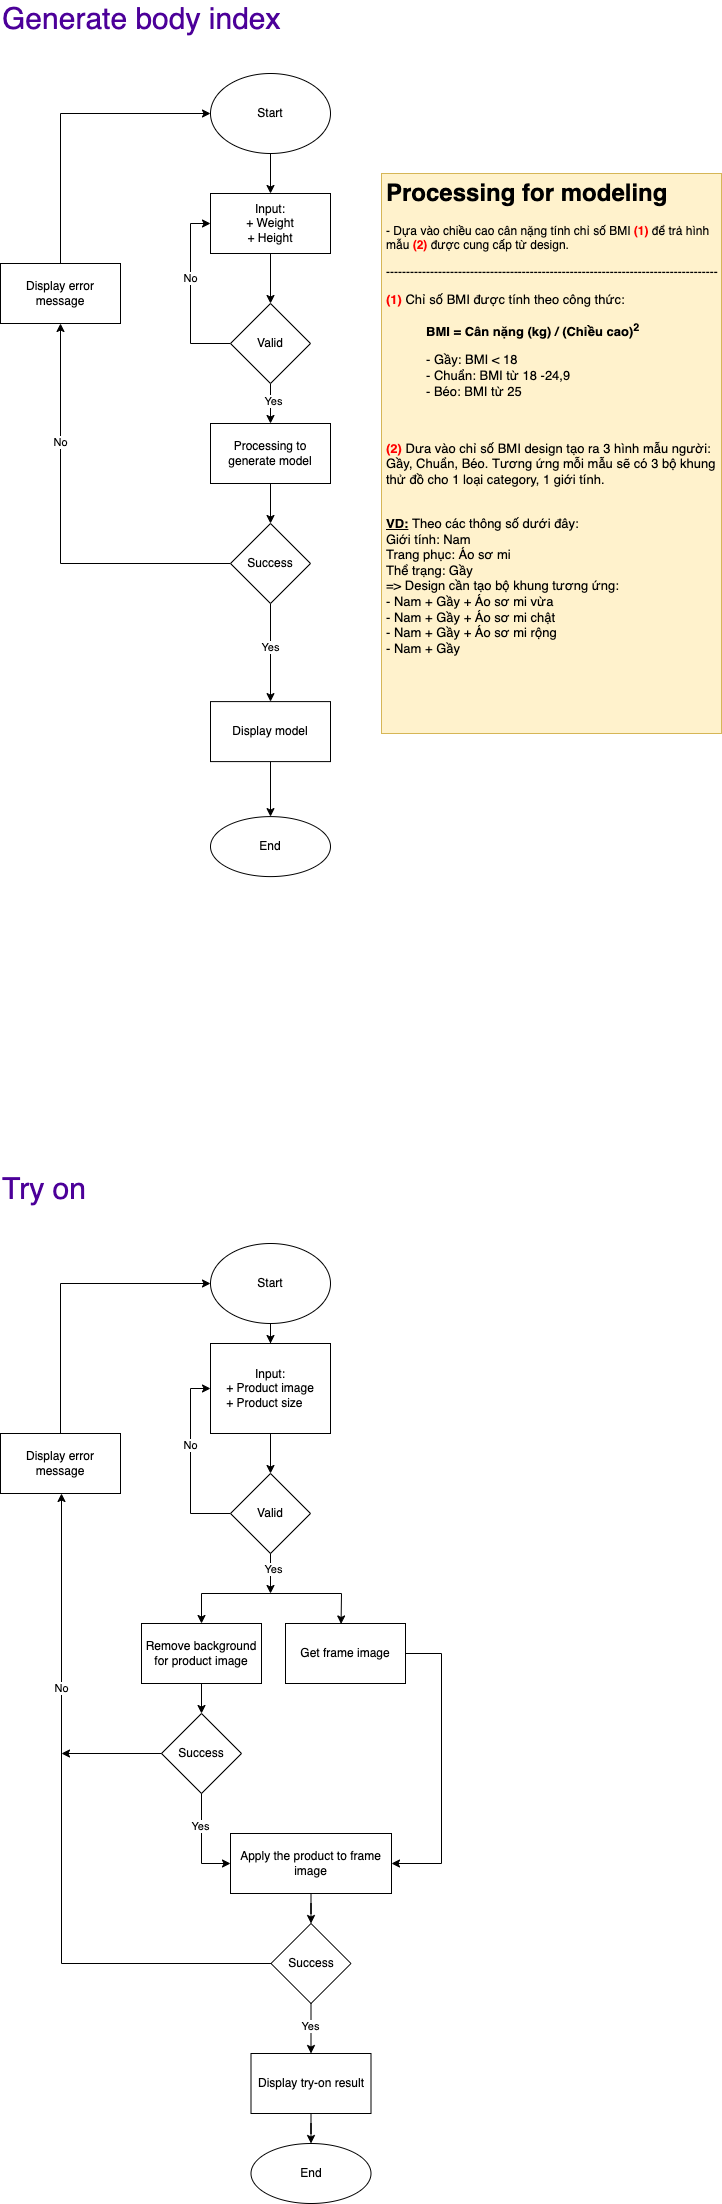

The diagram above was exported from draw.io. Its source (the exported page's mxGraphModel, read from the mxfile embedded in the PNG):
<mxGraphModel dx="1186" dy="654" grid="1" gridSize="10" guides="1" tooltips="1" connect="1" arrows="1" fold="1" page="1" pageScale="1" pageWidth="827" pageHeight="1169" math="0" shadow="0">
  <root>
    <mxCell id="WIyWlLk6GJQsqaUBKTNV-0" />
    <mxCell id="WIyWlLk6GJQsqaUBKTNV-1" parent="WIyWlLk6GJQsqaUBKTNV-0" />
    <mxCell id="IxrGm9NokxktN4RpfTqe-2" value="" style="edgeStyle=orthogonalEdgeStyle;rounded=0;orthogonalLoop=1;jettySize=auto;html=1;" parent="WIyWlLk6GJQsqaUBKTNV-1" source="IxrGm9NokxktN4RpfTqe-0" target="IxrGm9NokxktN4RpfTqe-1" edge="1">
      <mxGeometry relative="1" as="geometry" />
    </mxCell>
    <mxCell id="IxrGm9NokxktN4RpfTqe-0" value="Start" style="ellipse;whiteSpace=wrap;html=1;" parent="WIyWlLk6GJQsqaUBKTNV-1" vertex="1">
      <mxGeometry x="250" y="150" width="120" height="80" as="geometry" />
    </mxCell>
    <mxCell id="IxrGm9NokxktN4RpfTqe-4" value="" style="edgeStyle=orthogonalEdgeStyle;rounded=0;orthogonalLoop=1;jettySize=auto;html=1;" parent="WIyWlLk6GJQsqaUBKTNV-1" source="IxrGm9NokxktN4RpfTqe-1" target="IxrGm9NokxktN4RpfTqe-3" edge="1">
      <mxGeometry relative="1" as="geometry" />
    </mxCell>
    <mxCell id="IxrGm9NokxktN4RpfTqe-1" value="Input:&lt;br&gt;+ Weight&lt;br&gt;+ Height" style="whiteSpace=wrap;html=1;" parent="WIyWlLk6GJQsqaUBKTNV-1" vertex="1">
      <mxGeometry x="250" y="270" width="120" height="60" as="geometry" />
    </mxCell>
    <mxCell id="IxrGm9NokxktN4RpfTqe-5" style="edgeStyle=orthogonalEdgeStyle;rounded=0;orthogonalLoop=1;jettySize=auto;html=1;entryX=0;entryY=0.5;entryDx=0;entryDy=0;" parent="WIyWlLk6GJQsqaUBKTNV-1" source="IxrGm9NokxktN4RpfTqe-3" target="IxrGm9NokxktN4RpfTqe-1" edge="1">
      <mxGeometry relative="1" as="geometry">
        <Array as="points">
          <mxPoint x="230" y="420" />
          <mxPoint x="230" y="300" />
        </Array>
      </mxGeometry>
    </mxCell>
    <mxCell id="IxrGm9NokxktN4RpfTqe-6" value="No" style="edgeLabel;html=1;align=center;verticalAlign=middle;resizable=0;points=[];" parent="IxrGm9NokxktN4RpfTqe-5" connectable="0" vertex="1">
      <mxGeometry x="0.1833" y="1" relative="1" as="geometry">
        <mxPoint as="offset" />
      </mxGeometry>
    </mxCell>
    <mxCell id="tv3mcwrooyxWTyJ-Y1T8-57" value="" style="edgeStyle=orthogonalEdgeStyle;rounded=0;orthogonalLoop=1;jettySize=auto;html=1;" parent="WIyWlLk6GJQsqaUBKTNV-1" source="IxrGm9NokxktN4RpfTqe-3" target="tv3mcwrooyxWTyJ-Y1T8-56" edge="1">
      <mxGeometry relative="1" as="geometry" />
    </mxCell>
    <mxCell id="tv3mcwrooyxWTyJ-Y1T8-58" value="Yes" style="edgeLabel;html=1;align=center;verticalAlign=middle;resizable=0;points=[];" parent="tv3mcwrooyxWTyJ-Y1T8-57" connectable="0" vertex="1">
      <mxGeometry x="-0.1429" y="2" relative="1" as="geometry">
        <mxPoint as="offset" />
      </mxGeometry>
    </mxCell>
    <mxCell id="IxrGm9NokxktN4RpfTqe-3" value="Valid" style="rhombus;whiteSpace=wrap;html=1;" parent="WIyWlLk6GJQsqaUBKTNV-1" vertex="1">
      <mxGeometry x="270" y="380" width="80" height="80" as="geometry" />
    </mxCell>
    <mxCell id="IxrGm9NokxktN4RpfTqe-20" value="" style="edgeStyle=orthogonalEdgeStyle;rounded=0;orthogonalLoop=1;jettySize=auto;html=1;exitX=0;exitY=0.5;exitDx=0;exitDy=0;" parent="WIyWlLk6GJQsqaUBKTNV-1" source="tv3mcwrooyxWTyJ-Y1T8-59" target="IxrGm9NokxktN4RpfTqe-19" edge="1">
      <mxGeometry relative="1" as="geometry">
        <mxPoint x="255.04761904761904" y="565.047619047619" as="sourcePoint" />
        <Array as="points">
          <mxPoint x="100" y="640" />
        </Array>
      </mxGeometry>
    </mxCell>
    <mxCell id="IxrGm9NokxktN4RpfTqe-22" value="No" style="edgeLabel;html=1;align=center;verticalAlign=middle;resizable=0;points=[];" parent="IxrGm9NokxktN4RpfTqe-20" connectable="0" vertex="1">
      <mxGeometry x="0.43" y="1" relative="1" as="geometry">
        <mxPoint y="1" as="offset" />
      </mxGeometry>
    </mxCell>
    <mxCell id="IxrGm9NokxktN4RpfTqe-24" value="" style="edgeStyle=orthogonalEdgeStyle;rounded=0;orthogonalLoop=1;jettySize=auto;html=1;exitX=0.5;exitY=1;exitDx=0;exitDy=0;" parent="WIyWlLk6GJQsqaUBKTNV-1" source="tv3mcwrooyxWTyJ-Y1T8-59" target="IxrGm9NokxktN4RpfTqe-23" edge="1">
      <mxGeometry relative="1" as="geometry">
        <mxPoint x="310" y="620" as="sourcePoint" />
      </mxGeometry>
    </mxCell>
    <mxCell id="IxrGm9NokxktN4RpfTqe-27" value="Yes" style="edgeLabel;html=1;align=center;verticalAlign=middle;resizable=0;points=[];" parent="IxrGm9NokxktN4RpfTqe-24" connectable="0" vertex="1">
      <mxGeometry x="-0.1333" y="-1" relative="1" as="geometry">
        <mxPoint as="offset" />
      </mxGeometry>
    </mxCell>
    <mxCell id="IxrGm9NokxktN4RpfTqe-21" style="edgeStyle=orthogonalEdgeStyle;rounded=0;orthogonalLoop=1;jettySize=auto;html=1;entryX=0;entryY=0.5;entryDx=0;entryDy=0;" parent="WIyWlLk6GJQsqaUBKTNV-1" source="IxrGm9NokxktN4RpfTqe-19" target="IxrGm9NokxktN4RpfTqe-0" edge="1">
      <mxGeometry relative="1" as="geometry">
        <Array as="points">
          <mxPoint x="100" y="190" />
        </Array>
      </mxGeometry>
    </mxCell>
    <mxCell id="IxrGm9NokxktN4RpfTqe-19" value="Display error message" style="whiteSpace=wrap;html=1;" parent="WIyWlLk6GJQsqaUBKTNV-1" vertex="1">
      <mxGeometry x="40" y="340" width="120" height="60" as="geometry" />
    </mxCell>
    <mxCell id="IxrGm9NokxktN4RpfTqe-26" value="" style="edgeStyle=orthogonalEdgeStyle;rounded=0;orthogonalLoop=1;jettySize=auto;html=1;" parent="WIyWlLk6GJQsqaUBKTNV-1" source="IxrGm9NokxktN4RpfTqe-23" target="IxrGm9NokxktN4RpfTqe-25" edge="1">
      <mxGeometry relative="1" as="geometry" />
    </mxCell>
    <mxCell id="IxrGm9NokxktN4RpfTqe-23" value="Display model" style="whiteSpace=wrap;html=1;" parent="WIyWlLk6GJQsqaUBKTNV-1" vertex="1">
      <mxGeometry x="250" y="778.1" width="120" height="60" as="geometry" />
    </mxCell>
    <mxCell id="IxrGm9NokxktN4RpfTqe-25" value="End" style="ellipse;whiteSpace=wrap;html=1;" parent="WIyWlLk6GJQsqaUBKTNV-1" vertex="1">
      <mxGeometry x="250" y="893.1" width="120" height="60" as="geometry" />
    </mxCell>
    <mxCell id="IxrGm9NokxktN4RpfTqe-28" value="&lt;h1&gt;Processing for modeling&lt;/h1&gt;&lt;p&gt;- Dựa vào chiều cao cân nặng tính chỉ số BMI&lt;b&gt; &lt;font color=&quot;#ff0000&quot;&gt;(1)&lt;/font&gt;&lt;/b&gt; để trả hình mẫu &lt;font color=&quot;#ff0000&quot;&gt;&lt;b&gt;(2)&lt;/b&gt;&lt;/font&gt; được cung cấp từ design.&lt;/p&gt;&lt;p&gt;-----------------------------------------------------------------------------------&lt;/p&gt;&lt;p style=&quot;font-size: 13px;&quot;&gt;&lt;b&gt;&lt;font color=&quot;#ff0000&quot;&gt;(1)&lt;/font&gt; &lt;/b&gt;Chỉ số BMI được tính theo công thức:&lt;/p&gt;&lt;blockquote style=&quot;margin: 0px 0px 0px 40px; border: none; padding: 0px;&quot;&gt;&lt;p style=&quot;font-size: 13px;&quot;&gt;&lt;b&gt;BMI = Cân nặng (kg) / (Chiều cao)&lt;sup&gt;2&lt;/sup&gt;&lt;/b&gt;&amp;nbsp;&lt;/p&gt;&lt;/blockquote&gt;&lt;p style=&quot;font-size: 13px;&quot;&gt;&lt;/p&gt;&lt;blockquote style=&quot;margin: 0px 0px 0px 40px; border: none; padding: 0px;&quot;&gt;&lt;p style=&quot;font-size: 13px;&quot;&gt;- Gầy: BMI &amp;lt; 18&lt;br&gt;- Chuẩn: BMI từ 18 -24,9&lt;br&gt;- Béo: BMI từ 25&lt;/p&gt;&lt;p style=&quot;font-size: 13px;&quot;&gt;&lt;br&gt;&lt;/p&gt;&lt;/blockquote&gt;&lt;p style=&quot;font-size: 13px;&quot;&gt;&lt;b&gt;&lt;font color=&quot;#ff0000&quot;&gt;(2)&lt;/font&gt;&lt;/b&gt; Dưa vào chỉ số BMI design tạo ra 3 hình mẫu người: Gầy, Chuẩn, Béo. Tương ứng mỗi mẫu sẽ có 3 bộ khung thử đồ cho 1 loại category, 1 giới tính.&lt;br&gt;&lt;br&gt;&lt;/p&gt;&lt;p style=&quot;font-size: 13px;&quot;&gt;&lt;b style=&quot;text-decoration-line: underline;&quot;&gt;VD:&lt;/b&gt;&amp;nbsp;Theo các thông số dưới đây:&lt;br&gt;Giới tính: Nam&lt;br&gt;Trang phục: Áo sơ mi&lt;br&gt;Thể trạng: Gầy&lt;br&gt;=&amp;gt; Design cần tạo bộ khung tương ứng:&lt;br&gt;- Nam + Gầy + Áo sơ mi vừa&lt;br&gt;- Nam + Gầy + Áo sơ mi chật&lt;br&gt;- Nam + Gầy + Áo sơ mi rộng&lt;br&gt;- Nam + Gầy&lt;/p&gt;&lt;blockquote style=&quot;margin: 0 0 0 40px; border: none; padding: 0px;&quot;&gt;&lt;p style=&quot;font-size: 13px;&quot;&gt;&lt;br&gt;&lt;/p&gt;&lt;/blockquote&gt;&lt;p&gt;&lt;/p&gt;" style="text;html=1;strokeColor=#d6b656;fillColor=#fff2cc;spacing=5;spacingTop=-20;whiteSpace=wrap;overflow=hidden;rounded=0;" parent="WIyWlLk6GJQsqaUBKTNV-1" vertex="1">
      <mxGeometry x="421" y="250" width="340" height="560" as="geometry" />
    </mxCell>
    <mxCell id="IxrGm9NokxktN4RpfTqe-32" value="Generate body index" style="text;html=1;strokeColor=none;fillColor=none;align=left;verticalAlign=middle;whiteSpace=wrap;rounded=0;fontSize=30;fontColor=#4C0099;" parent="WIyWlLk6GJQsqaUBKTNV-1" vertex="1">
      <mxGeometry x="40" y="80" width="390" height="30" as="geometry" />
    </mxCell>
    <mxCell id="tv3mcwrooyxWTyJ-Y1T8-0" value="" style="edgeStyle=orthogonalEdgeStyle;rounded=0;orthogonalLoop=1;jettySize=auto;html=1;" parent="WIyWlLk6GJQsqaUBKTNV-1" source="tv3mcwrooyxWTyJ-Y1T8-1" target="tv3mcwrooyxWTyJ-Y1T8-3" edge="1">
      <mxGeometry relative="1" as="geometry" />
    </mxCell>
    <mxCell id="tv3mcwrooyxWTyJ-Y1T8-1" value="Start" style="ellipse;whiteSpace=wrap;html=1;" parent="WIyWlLk6GJQsqaUBKTNV-1" vertex="1">
      <mxGeometry x="250" y="1320" width="120" height="80" as="geometry" />
    </mxCell>
    <mxCell id="tv3mcwrooyxWTyJ-Y1T8-2" value="" style="edgeStyle=orthogonalEdgeStyle;rounded=0;orthogonalLoop=1;jettySize=auto;html=1;" parent="WIyWlLk6GJQsqaUBKTNV-1" source="tv3mcwrooyxWTyJ-Y1T8-3" target="tv3mcwrooyxWTyJ-Y1T8-8" edge="1">
      <mxGeometry relative="1" as="geometry" />
    </mxCell>
    <mxCell id="tv3mcwrooyxWTyJ-Y1T8-3" value="Input:&lt;br&gt;&lt;div style=&quot;text-align: left;&quot;&gt;&lt;span style=&quot;background-color: initial;&quot;&gt;+ Product image&lt;/span&gt;&lt;/div&gt;&lt;div style=&quot;text-align: left;&quot;&gt;&lt;span style=&quot;background-color: initial;&quot;&gt;+ Product size&lt;/span&gt;&lt;br&gt;&lt;/div&gt;" style="whiteSpace=wrap;html=1;" parent="WIyWlLk6GJQsqaUBKTNV-1" vertex="1">
      <mxGeometry x="250" y="1420" width="120" height="90" as="geometry" />
    </mxCell>
    <mxCell id="tv3mcwrooyxWTyJ-Y1T8-4" style="edgeStyle=orthogonalEdgeStyle;rounded=0;orthogonalLoop=1;jettySize=auto;html=1;entryX=0;entryY=0.5;entryDx=0;entryDy=0;" parent="WIyWlLk6GJQsqaUBKTNV-1" source="tv3mcwrooyxWTyJ-Y1T8-8" target="tv3mcwrooyxWTyJ-Y1T8-3" edge="1">
      <mxGeometry relative="1" as="geometry">
        <Array as="points">
          <mxPoint x="230" y="1590" />
          <mxPoint x="230" y="1465" />
        </Array>
      </mxGeometry>
    </mxCell>
    <mxCell id="tv3mcwrooyxWTyJ-Y1T8-5" value="No" style="edgeLabel;html=1;align=center;verticalAlign=middle;resizable=0;points=[];" parent="tv3mcwrooyxWTyJ-Y1T8-4" connectable="0" vertex="1">
      <mxGeometry x="0.1833" y="1" relative="1" as="geometry">
        <mxPoint as="offset" />
      </mxGeometry>
    </mxCell>
    <mxCell id="tv3mcwrooyxWTyJ-Y1T8-8" value="Valid" style="rhombus;whiteSpace=wrap;html=1;" parent="WIyWlLk6GJQsqaUBKTNV-1" vertex="1">
      <mxGeometry x="270" y="1550" width="80" height="80" as="geometry" />
    </mxCell>
    <mxCell id="tv3mcwrooyxWTyJ-Y1T8-9" value="" style="edgeStyle=orthogonalEdgeStyle;rounded=0;orthogonalLoop=1;jettySize=auto;html=1;" parent="WIyWlLk6GJQsqaUBKTNV-1" source="tv3mcwrooyxWTyJ-Y1T8-68" target="tv3mcwrooyxWTyJ-Y1T8-15" edge="1">
      <mxGeometry relative="1" as="geometry">
        <mxPoint x="101" y="1980" as="sourcePoint" />
        <Array as="points">
          <mxPoint x="101" y="2040" />
        </Array>
      </mxGeometry>
    </mxCell>
    <mxCell id="tv3mcwrooyxWTyJ-Y1T8-10" value="No" style="edgeLabel;html=1;align=center;verticalAlign=middle;resizable=0;points=[];" parent="tv3mcwrooyxWTyJ-Y1T8-9" connectable="0" vertex="1">
      <mxGeometry x="0.43" y="1" relative="1" as="geometry">
        <mxPoint y="1" as="offset" />
      </mxGeometry>
    </mxCell>
    <mxCell id="tv3mcwrooyxWTyJ-Y1T8-11" value="" style="edgeStyle=orthogonalEdgeStyle;rounded=0;orthogonalLoop=1;jettySize=auto;html=1;" parent="WIyWlLk6GJQsqaUBKTNV-1" target="tv3mcwrooyxWTyJ-Y1T8-17" edge="1">
      <mxGeometry relative="1" as="geometry">
        <mxPoint x="350.5" y="2080.0000000000005" as="sourcePoint" />
      </mxGeometry>
    </mxCell>
    <mxCell id="tv3mcwrooyxWTyJ-Y1T8-12" value="Yes" style="edgeLabel;html=1;align=center;verticalAlign=middle;resizable=0;points=[];" parent="tv3mcwrooyxWTyJ-Y1T8-11" connectable="0" vertex="1">
      <mxGeometry x="-0.1333" y="-1" relative="1" as="geometry">
        <mxPoint as="offset" />
      </mxGeometry>
    </mxCell>
    <mxCell id="tv3mcwrooyxWTyJ-Y1T8-14" style="edgeStyle=orthogonalEdgeStyle;rounded=0;orthogonalLoop=1;jettySize=auto;html=1;entryX=0;entryY=0.5;entryDx=0;entryDy=0;" parent="WIyWlLk6GJQsqaUBKTNV-1" source="tv3mcwrooyxWTyJ-Y1T8-15" target="tv3mcwrooyxWTyJ-Y1T8-1" edge="1">
      <mxGeometry relative="1" as="geometry">
        <Array as="points">
          <mxPoint x="100" y="1360" />
        </Array>
      </mxGeometry>
    </mxCell>
    <mxCell id="tv3mcwrooyxWTyJ-Y1T8-15" value="Display error message" style="whiteSpace=wrap;html=1;" parent="WIyWlLk6GJQsqaUBKTNV-1" vertex="1">
      <mxGeometry x="40" y="1510" width="120" height="60" as="geometry" />
    </mxCell>
    <mxCell id="tv3mcwrooyxWTyJ-Y1T8-16" value="" style="edgeStyle=orthogonalEdgeStyle;rounded=0;orthogonalLoop=1;jettySize=auto;html=1;" parent="WIyWlLk6GJQsqaUBKTNV-1" source="tv3mcwrooyxWTyJ-Y1T8-17" target="tv3mcwrooyxWTyJ-Y1T8-18" edge="1">
      <mxGeometry relative="1" as="geometry" />
    </mxCell>
    <mxCell id="tv3mcwrooyxWTyJ-Y1T8-17" value="Display try-on result" style="whiteSpace=wrap;html=1;" parent="WIyWlLk6GJQsqaUBKTNV-1" vertex="1">
      <mxGeometry x="290.5" y="2130" width="120" height="60" as="geometry" />
    </mxCell>
    <mxCell id="tv3mcwrooyxWTyJ-Y1T8-18" value="End" style="ellipse;whiteSpace=wrap;html=1;" parent="WIyWlLk6GJQsqaUBKTNV-1" vertex="1">
      <mxGeometry x="290.5" y="2220" width="120" height="60" as="geometry" />
    </mxCell>
    <mxCell id="tv3mcwrooyxWTyJ-Y1T8-20" value="Try on" style="text;html=1;strokeColor=none;fillColor=none;align=left;verticalAlign=middle;whiteSpace=wrap;rounded=0;fontSize=30;fontColor=#4C0099;" parent="WIyWlLk6GJQsqaUBKTNV-1" vertex="1">
      <mxGeometry x="40" y="1250" width="390" height="30" as="geometry" />
    </mxCell>
    <mxCell id="tv3mcwrooyxWTyJ-Y1T8-48" value="" style="endArrow=classic;html=1;rounded=0;exitX=0.5;exitY=1;exitDx=0;exitDy=0;" parent="WIyWlLk6GJQsqaUBKTNV-1" source="tv3mcwrooyxWTyJ-Y1T8-8" edge="1">
      <mxGeometry width="50" height="50" relative="1" as="geometry">
        <mxPoint x="271" y="1750" as="sourcePoint" />
        <mxPoint x="310" y="1670" as="targetPoint" />
      </mxGeometry>
    </mxCell>
    <mxCell id="tv3mcwrooyxWTyJ-Y1T8-76" value="Yes" style="edgeLabel;html=1;align=center;verticalAlign=middle;resizable=0;points=[];" parent="tv3mcwrooyxWTyJ-Y1T8-48" connectable="0" vertex="1">
      <mxGeometry x="-0.2342" y="2" relative="1" as="geometry">
        <mxPoint as="offset" />
      </mxGeometry>
    </mxCell>
    <mxCell id="tv3mcwrooyxWTyJ-Y1T8-49" value="" style="endArrow=none;html=1;rounded=0;" parent="WIyWlLk6GJQsqaUBKTNV-1" edge="1">
      <mxGeometry width="50" height="50" relative="1" as="geometry">
        <mxPoint x="241" y="1670" as="sourcePoint" />
        <mxPoint x="381" y="1670" as="targetPoint" />
      </mxGeometry>
    </mxCell>
    <mxCell id="tv3mcwrooyxWTyJ-Y1T8-50" value="" style="endArrow=classic;html=1;rounded=0;" parent="WIyWlLk6GJQsqaUBKTNV-1" target="tv3mcwrooyxWTyJ-Y1T8-51" edge="1">
      <mxGeometry width="50" height="50" relative="1" as="geometry">
        <mxPoint x="241" y="1670" as="sourcePoint" />
        <mxPoint x="251" y="1700" as="targetPoint" />
      </mxGeometry>
    </mxCell>
    <mxCell id="tv3mcwrooyxWTyJ-Y1T8-62" value="" style="edgeStyle=orthogonalEdgeStyle;rounded=0;orthogonalLoop=1;jettySize=auto;html=1;" parent="WIyWlLk6GJQsqaUBKTNV-1" source="tv3mcwrooyxWTyJ-Y1T8-51" target="tv3mcwrooyxWTyJ-Y1T8-61" edge="1">
      <mxGeometry relative="1" as="geometry" />
    </mxCell>
    <mxCell id="tv3mcwrooyxWTyJ-Y1T8-51" value="Remove background for product image" style="rounded=0;whiteSpace=wrap;html=1;fillColor=none;gradientColor=none;" parent="WIyWlLk6GJQsqaUBKTNV-1" vertex="1">
      <mxGeometry x="181" y="1700" width="120" height="60" as="geometry" />
    </mxCell>
    <mxCell id="tv3mcwrooyxWTyJ-Y1T8-65" style="edgeStyle=orthogonalEdgeStyle;rounded=0;orthogonalLoop=1;jettySize=auto;html=1;entryX=1;entryY=0.5;entryDx=0;entryDy=0;" parent="WIyWlLk6GJQsqaUBKTNV-1" source="tv3mcwrooyxWTyJ-Y1T8-52" target="tv3mcwrooyxWTyJ-Y1T8-63" edge="1">
      <mxGeometry relative="1" as="geometry">
        <Array as="points">
          <mxPoint x="481" y="1730" />
          <mxPoint x="481" y="1940" />
        </Array>
      </mxGeometry>
    </mxCell>
    <mxCell id="tv3mcwrooyxWTyJ-Y1T8-52" value="Get frame image" style="rounded=0;whiteSpace=wrap;html=1;fillColor=none;gradientColor=none;" parent="WIyWlLk6GJQsqaUBKTNV-1" vertex="1">
      <mxGeometry x="325" y="1700" width="120" height="60" as="geometry" />
    </mxCell>
    <mxCell id="tv3mcwrooyxWTyJ-Y1T8-55" value="" style="endArrow=classic;html=1;rounded=0;entryX=0.463;entryY=0.008;entryDx=0;entryDy=0;entryPerimeter=0;" parent="WIyWlLk6GJQsqaUBKTNV-1" target="tv3mcwrooyxWTyJ-Y1T8-52" edge="1">
      <mxGeometry width="50" height="50" relative="1" as="geometry">
        <mxPoint x="381" y="1670" as="sourcePoint" />
        <mxPoint x="301" y="1750" as="targetPoint" />
      </mxGeometry>
    </mxCell>
    <mxCell id="tv3mcwrooyxWTyJ-Y1T8-60" value="" style="edgeStyle=orthogonalEdgeStyle;rounded=0;orthogonalLoop=1;jettySize=auto;html=1;" parent="WIyWlLk6GJQsqaUBKTNV-1" source="tv3mcwrooyxWTyJ-Y1T8-56" target="tv3mcwrooyxWTyJ-Y1T8-59" edge="1">
      <mxGeometry relative="1" as="geometry" />
    </mxCell>
    <mxCell id="tv3mcwrooyxWTyJ-Y1T8-56" value="Processing to generate model" style="whiteSpace=wrap;html=1;" parent="WIyWlLk6GJQsqaUBKTNV-1" vertex="1">
      <mxGeometry x="250" y="500" width="120" height="60" as="geometry" />
    </mxCell>
    <mxCell id="tv3mcwrooyxWTyJ-Y1T8-59" value="Success" style="rhombus;whiteSpace=wrap;html=1;" parent="WIyWlLk6GJQsqaUBKTNV-1" vertex="1">
      <mxGeometry x="270" y="600" width="80" height="80" as="geometry" />
    </mxCell>
    <mxCell id="tv3mcwrooyxWTyJ-Y1T8-64" value="" style="edgeStyle=orthogonalEdgeStyle;rounded=0;orthogonalLoop=1;jettySize=auto;html=1;" parent="WIyWlLk6GJQsqaUBKTNV-1" source="tv3mcwrooyxWTyJ-Y1T8-61" target="tv3mcwrooyxWTyJ-Y1T8-63" edge="1">
      <mxGeometry relative="1" as="geometry">
        <Array as="points">
          <mxPoint x="241" y="1940" />
        </Array>
      </mxGeometry>
    </mxCell>
    <mxCell id="tv3mcwrooyxWTyJ-Y1T8-66" value="Yes" style="edgeLabel;html=1;align=center;verticalAlign=middle;resizable=0;points=[];" parent="tv3mcwrooyxWTyJ-Y1T8-64" connectable="0" vertex="1">
      <mxGeometry x="-0.3636" y="-2" relative="1" as="geometry">
        <mxPoint as="offset" />
      </mxGeometry>
    </mxCell>
    <mxCell id="tv3mcwrooyxWTyJ-Y1T8-70" style="edgeStyle=orthogonalEdgeStyle;rounded=0;orthogonalLoop=1;jettySize=auto;html=1;" parent="WIyWlLk6GJQsqaUBKTNV-1" source="tv3mcwrooyxWTyJ-Y1T8-61" edge="1">
      <mxGeometry relative="1" as="geometry">
        <mxPoint x="101" y="1830" as="targetPoint" />
        <Array as="points">
          <mxPoint x="101" y="1830" />
          <mxPoint x="101" y="1830" />
        </Array>
      </mxGeometry>
    </mxCell>
    <mxCell id="tv3mcwrooyxWTyJ-Y1T8-61" value="Success" style="rhombus;whiteSpace=wrap;html=1;fillColor=none;rounded=0;gradientColor=none;" parent="WIyWlLk6GJQsqaUBKTNV-1" vertex="1">
      <mxGeometry x="201" y="1790" width="80" height="80" as="geometry" />
    </mxCell>
    <mxCell id="tv3mcwrooyxWTyJ-Y1T8-69" value="" style="edgeStyle=orthogonalEdgeStyle;rounded=0;orthogonalLoop=1;jettySize=auto;html=1;" parent="WIyWlLk6GJQsqaUBKTNV-1" source="tv3mcwrooyxWTyJ-Y1T8-63" target="tv3mcwrooyxWTyJ-Y1T8-68" edge="1">
      <mxGeometry relative="1" as="geometry" />
    </mxCell>
    <mxCell id="tv3mcwrooyxWTyJ-Y1T8-63" value="Apply the product to frame image" style="whiteSpace=wrap;html=1;fillColor=none;rounded=0;gradientColor=none;" parent="WIyWlLk6GJQsqaUBKTNV-1" vertex="1">
      <mxGeometry x="270" y="1910" width="161" height="60" as="geometry" />
    </mxCell>
    <mxCell id="tv3mcwrooyxWTyJ-Y1T8-68" value="Success" style="rhombus;whiteSpace=wrap;html=1;fillColor=none;rounded=0;gradientColor=none;" parent="WIyWlLk6GJQsqaUBKTNV-1" vertex="1">
      <mxGeometry x="310.5" y="2000" width="80" height="80" as="geometry" />
    </mxCell>
  </root>
</mxGraphModel>